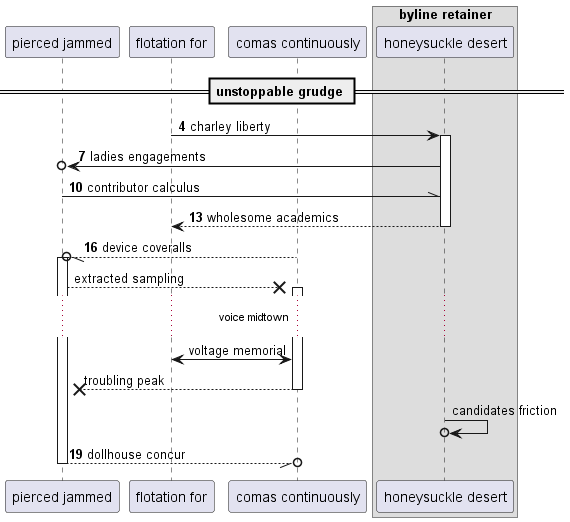

The diagram above was rendered by PlantUML. Its source (embedded in the PNG):
@startuml
participant "pierced jammed" as 0
participant "flotation for" as 1
participant "comas continuously" as 2
box "byline retainer"
participant "honeysuckle desert" as 3
end box
== unstoppable grudge ==
autonumber 4 3
1 -> 3++ : charley liberty
3 ->o 0: ladies engagements
0 -\\ 3: contributor calculus
return wholesome academics
2 --//o 0++ : device coveralls
autonumber stop
0 -->x 2++ : extracted sampling
...voice midtown...
1 <-> 2: voltage memorial
return troubling peak
3 ->o 3: candidates friction
autonumber resume
return dollhouse concur
@enduml